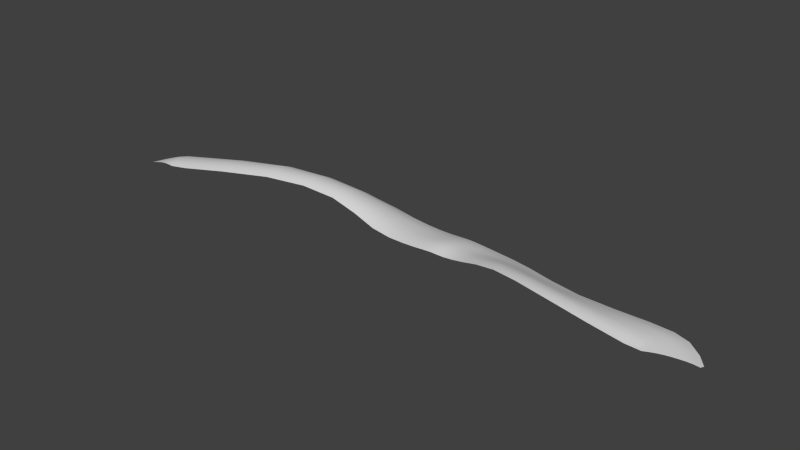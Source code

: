 # Source: beach_sand.blend  (saved by Blender 2.76.0; exported with 4.5.12 LTS)
import bpy
from mathutils import Matrix  # noqa: F401  (used for matrix-valued properties, if any)

bpy.ops.wm.read_factory_settings(use_empty=True)
scene = bpy.context.scene
scene.name = 'Scene'

# ---- collections
col_collection_1 = bpy.data.collections.new('Collection 1'); scene.collection.children.link(col_collection_1)

# ---- world
world_world = bpy.data.worlds.new('World'); scene.world = world_world
world_world.color = (0.05088, 0.05088, 0.05088)
world_world.use_sun_shadow = False
world_world.sun_shadow_jitter_overblur = 0.0
world_world.cycles.sampling_method = 'MANUAL'
world_world.cycles.sample_map_resolution = 256

# ---- meshes
me_plane = bpy.data.meshes.new('Plane')
me_plane.from_pydata([(0.9494, 0.75, 0.1636), (-0.25, 0.75, 0.2207), (-0.25, -0.25, 0.4148), (0.9494, -0.25, 0.3885), (0.25, -0.25, 0.4148), (0.25, -0.75, 0.397), (0.9494, -0.75, 0.413), (-0.9509, -0.2473, 0.3463), (-0.9509, -0.7497, 0.3402), (-0.25, -0.75, 0.397), (-0.9527, 0.7613, 0.1639), (-0.9511, 0.2567, 0.2804), (-0.25, 0.25, 0.349), (0.25, 0.75, 0.2207), (0.25, 0.25, 0.349), (0.9494, 0.25, 0.2921), (-0.9641, 1.284, -0.02169), (0.9416, 1.267, -0.02215), (-0.2577, 1.267, 0.02714), (0.2423, 1.267, 0.02714), (2.197, 0.1578, 0.3773), (2.197, -0.3422, 0.5644), (2.19, 1.175, -0.05335), (2.197, 0.6578, 0.1704), (2.197, -0.8422, 0.6558), (4.332, -1.288, 0.9109), (4.332, -0.7876, 0.7887), (4.325, 0.7294, -0.04362), (4.332, -0.2876, 0.5317), (4.332, 0.2124, 0.2361), (7.531, -1.555, 0.5524), (7.486, -1.061, 0.5003), (7.37, 0.4474, -0.05705), (7.45, -0.5638, 0.3518), (7.415, -0.06636, 0.1622), (-2.275, 1.383, -0.05938), (-2.304, -0.1573, 0.2819), (-2.288, 0.3498, 0.2289), (-2.322, -0.6617, 0.2663), (-2.276, 0.8572, 0.1241), (-4.356, 1.142, 0.3351), (-4.391, 0.6394, 0.5097), (-4.326, 1.656, 0.06167), (-4.425, 0.1331, 0.5998), (-4.459, -0.3756, 0.5896), (-7.462, 1.078, 0.7305), (-7.452, 0.571, 0.9629), (-7.474, 1.598, 0.3498), (-7.437, 0.06245, 1.069), (-7.42, -0.4453, 1.044), (-12.07, 0.1077, 0.5954), (-11.98, -0.3718, 0.7583), (-12.17, 0.6033, 0.2901), (-11.88, -0.8489, 0.8152), (-11.79, -1.322, 0.7681), (-15.12, -0.7887, 0.2598), (-14.9, -1.178, 0.3704), (-15.35, -0.3895, 0.05186), (-14.68, -1.567, 0.4177), (9.547, -0.9993, 0.1695), (-15.71, -1.492, 0.1951), (-15.33, -1.681, 0.3172), (-16.12, -1.302, -0.002295), (-14.94, -1.869, 0.3877), (-14.49, -1.892, 0.4027), (-14.61, -2.027, 0.391), (9.757, 0.4374, -0.07602), (9.619, -0.5261, 0.1393), (9.691, -0.0529, 0.07021), (10.32, -0.9229, 0.1393), (10.67, -0.6122, 0.07021), (11.02, -0.2857, -0.07602), (9.982, -1.234, 0.1695), (9.491, -1.393, 0.1568), (9.69, -1.495, 0.1568), (-1.519, -0.7275, 0.3016), (0.9494, -1.0, 0.4033), (1.486, 0.727, 0.1449), (-0.9562, 1.018, 0.08452), (-1.511, 0.2834, 0.2433), (-0.25, -1.0, 0.3675), (1.486, -0.273, 0.4294), (0.2481, 1.004, 0.1353), (0.0, 0.75, 0.2289), (0.0, -0.25, 0.4249), (-0.9509, 0.004584, 0.3221), (0.25, 0.0, 0.3926), (-1.515, -0.2234, 0.3061), (0.25, -1.0, 0.3675), (1.486, 0.227, 0.2951), (-0.2519, 1.004, 0.1353), (-1.51, 0.7909, 0.1337), (-0.9508, -1.0, 0.3187), (1.486, -0.773, 0.4898), (0.9474, 1.004, 0.08406), (0.0, 0.25, 0.3591), (0.0, -0.75, 0.4051), (-0.25, 0.0, 0.3926), (0.9494, 0.0, 0.3474), (0.5498, -0.25, 0.3982), (0.5498, -0.75, 0.3928), (0.25, -0.5, 0.4162), (0.9494, -0.5, 0.4117), (-0.5502, -0.2493, 0.3876), (-0.5502, -0.7499, 0.3746), (-0.951, -0.4987, 0.3526), (-0.25, -0.5, 0.4162), (-0.5507, 0.7528, 0.1984), (-0.5503, 0.2517, 0.3217), (-0.9517, 0.509, 0.2261), (-0.25, 0.5, 0.2898), (0.5498, 0.75, 0.1983), (0.5498, 0.25, 0.3247), (0.25, 0.5, 0.2898), (0.9494, 0.5, 0.2289), (-0.9743, 1.554, -0.1413), (0.2345, 1.534, -0.09247), (-0.2655, 1.534, -0.09247), (0.9339, 1.534, -0.1417), (-0.5593, 1.271, 0.007982), (-1.52, 1.317, -0.04858), (1.478, 1.244, -0.04765), (0.5421, 1.267, 0.007867), (-0.007733, 1.267, 0.03409), (3.13, 0.5004, 0.2106), (3.13, -0.4996, 0.7115), (3.13, 0.0004226, 0.4768), (3.13, -0.9996, 0.8248), (3.123, 1.017, -0.04882), (2.197, -0.09215, 0.4785), (2.197, 0.4078, 0.2711), (2.197, -0.5922, 0.6264), (2.195, 0.9121, 0.0655), (2.182, 1.442, -0.1792), (2.197, -1.092, 0.669), (5.771, -0.03388, 0.2266), (5.789, -1.033, 0.7378), (5.78, -0.5332, 0.503), (5.8, -1.531, 0.8436), (5.754, 0.4823, -0.04421), (4.332, -1.538, 0.9293), (4.332, -1.038, 0.8712), (4.332, -0.5376, 0.6726), (4.33, 0.4667, 0.09492), (4.317, 0.9963, -0.1809), (4.332, -0.03755, 0.3812), (8.857, -0.02577, 0.09319), (8.91, -1.006, 0.2522), (8.884, -0.5159, 0.1924), (8.953, -1.471, 0.2519), (8.822, 0.4805, -0.07128), (7.559, -1.799, 0.5503), (7.506, -1.309, 0.5405), (7.468, -0.8125, 0.436), (7.395, 0.1864, 0.05963), (7.343, 0.7124, -0.1808), (7.433, -0.3151, 0.2573), (-3.316, -0.5464, 0.3304), (-3.256, 0.4654, 0.2976), (-3.286, -0.04109, 0.3534), (-3.231, 0.9707, 0.1771), (-3.216, 1.492, -0.0305), (-2.28, 1.655, -0.1811), (-2.273, 1.116, 0.04734), (-2.295, 0.09623, 0.2638), (-2.313, -0.4102, 0.2829), (-2.281, 0.6035, 0.1811), (-2.33, -0.9126, 0.2409), (-5.807, -0.2938, 0.8817), (-5.765, 0.7238, 0.7649), (-5.788, 0.2171, 0.8842), (-5.738, 1.226, 0.5392), (-5.711, 1.737, 0.1956), (-4.34, 1.396, 0.2138), (-4.373, 0.8905, 0.4318), (-4.408, 0.3873, 0.5666), (-4.314, 1.919, -0.1058), (-4.442, -0.1216, 0.608), (-4.475, -0.6292, 0.5579), (-9.383, -0.7986, 1.024), (-9.504, 0.1995, 0.9965), (-9.444, -0.3024, 1.074), (-9.562, 0.7042, 0.7891), (-9.624, 1.225, 0.417), (-7.467, 1.336, 0.5614), (-7.457, 0.8245, 0.8625), (-7.445, 0.3172, 1.032), (-7.481, 1.864, 0.1168), (-7.429, -0.1921, 1.074), (-7.41, -0.6979, 0.9977), (-13.78, -1.769, 0.4895), (-14.05, -0.909, 0.4744), (-13.9, -1.347, 0.5209), (-14.19, -0.4701, 0.3516), (-14.34, -0.01828, 0.1186), (-12.12, 0.3516, 0.465), (-12.02, -0.1322, 0.6902), (-11.93, -0.6108, 0.7999), (-12.23, 0.8588, 0.09291), (-11.83, -1.086, 0.8045), (-11.74, -1.557, 0.7188), (-15.12, -1.371, 0.3502), (-14.81, -1.683, 0.4063), (-15.43, -1.059, 0.2358), (-15.76, -0.7408, 0.03117), (-15.23, -0.5915, 0.1729), (-15.01, -0.9833, 0.3224), (-14.79, -1.373, 0.4026), (-15.47, -0.1851, -0.08625), (-14.58, -1.746, 0.4172), (9.989, -0.645, 0.1393), (9.778, -1.067, 0.1695), (-15.51, -2.048, 0.278), (-15.06, -2.091, 0.3655), (-15.97, -2.006, 0.1461), (-16.45, -1.969, -0.04215), (-15.91, -1.397, 0.1105), (-15.52, -1.586, 0.2609), (-15.13, -1.775, 0.3607), (-16.33, -1.207, -0.1291), (-14.76, -1.956, 0.398), (10.2, -0.2232, 0.07021), (-14.53, -1.972, 0.3936), (-14.59, -2.132, 0.3761), (10.41, 0.2161, -0.07602), (9.515, -1.216, 0.1675), (9.583, -0.7627, 0.1609), (9.725, 0.188, 0.01313), (9.788, 0.6912, -0.1812), (9.655, -0.2895, 0.108), (10.64, -1.28, 0.1393), (10.17, -1.45, 0.1695), (11.11, -1.111, 0.07021), (11.6, -0.9276, -0.07602), (10.15, -1.078, 0.1609), (10.5, -0.7676, 0.108), (10.84, -0.4529, 0.01313), (11.19, -0.1145, -0.1812), (9.823, -1.377, 0.1675), (9.578, -1.46, 0.153), (9.694, -1.622, 0.1493), (-1.521, -0.9786, 0.2818), (1.486, -1.023, 0.4946), (-1.513, 1.049, 0.05707), (1.484, 0.9812, 0.06103), (-1.512, 0.02979, 0.2827), (0.0, -1.0, 0.3744), (1.486, -0.02304, 0.368), (-0.001933, 1.004, 0.1426), (0.0, 0.0, 0.4031), (-1.517, -0.476, 0.3126), (0.5498, -1.0, 0.3695), (1.486, 0.477, 0.2182), (-0.553, 1.008, 0.1154), (-1.51, 0.5371, 0.1922), (-0.5502, -1.0, 0.3483), (1.486, -0.523, 0.4723), (0.5479, 1.004, 0.1153), (0.0, 0.5, 0.299), (0.0, -0.5, 0.4254), (-0.5502, 0.001146, 0.3645), (0.5498, 0.0, 0.3708), (0.5498, -0.5, 0.4058), (-0.5502, -0.4997, 0.391), (-0.5504, 0.5022, 0.2646), (0.5498, 0.5, 0.2653), (-1.53, 1.59, -0.1687), (1.471, 1.511, -0.1687), (-0.01547, 1.534, -0.08552), (-0.5677, 1.539, -0.1116), (0.5344, 1.534, -0.1117), (3.13, -1.25, 0.842), (3.129, 0.7547, 0.08196), (3.13, -0.2496, 0.6047), (3.13, 0.2504, 0.341), (3.13, -0.7496, 0.7879), (3.115, 1.284, -0.1807), (5.807, -1.78, 0.8568), (5.765, 0.22, 0.0917), (5.784, -0.7829, 0.6327), (5.775, -0.2836, 0.3629), (5.794, -1.282, 0.8106), (5.742, 0.7487, -0.1806), (9.038, -1.709, 0.2383), (8.841, 0.2233, 0.02475), (8.897, -0.7609, 0.2297), (8.87, -0.2708, 0.1453), (8.928, -1.245, 0.2598), (8.8, 0.7418, -0.1811), (-3.33, -0.7977, 0.2988), (-3.221, 1.227, 0.08852), (-3.27, 0.2125, 0.3351), (-3.301, -0.2944, 0.352), (-3.243, 0.718, 0.2439), (-3.212, 1.761, -0.1647), (-5.817, -0.5487, 0.8477), (-5.724, 1.479, 0.3844), (-5.777, 0.4718, 0.8387), (-5.798, -0.03861, 0.8993), (-5.751, 0.9748, 0.6646), (-5.699, 1.997, -0.01011), (-9.353, -1.045, 0.968), (-9.591, 0.9609, 0.6275), (-9.475, -0.05187, 1.051), (-9.414, -0.5514, 1.065), (-9.533, 0.4516, 0.9096), (-9.658, 1.494, 0.1821), (-13.76, -1.998, 0.4537), (-14.26, -0.2474, 0.2536), (-13.97, -1.128, 0.5077), (-13.84, -1.562, 0.5147), (-14.12, -0.6896, 0.422), (-14.42, 0.2141, -0.03506), (10.31, -0.007959, 0.01313), (-15.59, -0.9013, 0.1496), (-14.97, -1.527, 0.3864), (-14.67, -1.834, 0.409), (-15.28, -1.215, 0.2994), (-15.93, -0.5789, -0.1034), (-16.21, -1.986, 0.06345), (-15.29, -2.069, 0.3302), (-14.82, -2.112, 0.3816), (-15.74, -2.027, 0.2147), (-16.54, -1.771, -0.1224), (9.883, -0.8558, 0.1609), (10.09, -0.4341, 0.108), (9.675, -1.27, 0.1665), (10.52, 0.4445, -0.1812), (11.35, -1.022, 0.01313), (10.41, -1.365, 0.1609), (10.88, -1.196, 0.108), (9.936, -1.536, 0.1656), (11.62, -0.6753, -0.1549)], [], [(0, 111, 265, 114), (0, 114, 252, 77), (0, 77, 244, 94), (0, 94, 257, 111), (1, 107, 264, 110), (1, 110, 258, 83), (1, 83, 248, 90), (1, 90, 253, 107), (2, 103, 263, 106), (2, 106, 259, 84), (2, 84, 249, 97), (2, 97, 260, 103), (3, 99, 262, 102), (3, 102, 256, 81), (3, 81, 247, 98), (3, 98, 261, 99), (4, 84, 259, 101), (4, 101, 262, 99), (4, 99, 261, 86), (4, 86, 249, 84), (5, 96, 246, 88), (5, 88, 251, 100), (5, 100, 262, 101), (5, 101, 259, 96), (6, 100, 251, 76), (6, 76, 242, 93), (6, 93, 256, 102), (6, 102, 262, 100), (7, 87, 250, 105), (7, 105, 263, 103), (7, 103, 260, 85), (7, 85, 245, 87), (8, 75, 241, 92), (8, 92, 255, 104), (8, 104, 263, 105), (8, 105, 250, 75), (9, 104, 255, 80), (9, 80, 246, 96), (9, 96, 259, 106), (9, 106, 263, 104), (10, 91, 254, 109), (10, 109, 264, 107), (10, 107, 253, 78), (10, 78, 243, 91), (11, 79, 245, 85), (11, 85, 260, 108), (11, 108, 264, 109), (11, 109, 254, 79), (12, 108, 260, 97), (12, 97, 249, 95), (12, 95, 258, 110), (12, 110, 264, 108), (13, 83, 258, 113), (13, 113, 265, 111), (13, 111, 257, 82), (13, 82, 248, 83), (14, 95, 249, 86), (14, 86, 261, 112), (14, 112, 265, 113), (14, 113, 258, 95), (15, 112, 261, 98), (15, 98, 247, 89), (15, 89, 252, 114), (15, 114, 265, 112), (16, 120, 243, 78), (16, 78, 253, 119), (16, 119, 269, 115), (16, 115, 266, 120), (17, 122, 257, 94), (17, 94, 244, 121), (17, 121, 267, 118), (17, 118, 270, 122), (18, 119, 253, 90), (18, 90, 248, 123), (18, 123, 268, 117), (18, 117, 269, 119), (19, 123, 248, 82), (19, 82, 257, 122), (19, 122, 270, 116), (19, 116, 268, 123), (20, 130, 252, 89), (20, 89, 247, 129), (20, 129, 273, 126), (20, 126, 274, 130), (21, 129, 247, 81), (21, 81, 256, 131), (21, 131, 275, 125), (21, 125, 273, 129), (22, 133, 267, 121), (22, 121, 244, 132), (22, 132, 272, 128), (22, 128, 276, 133), (23, 132, 244, 77), (23, 77, 252, 130), (23, 130, 274, 124), (23, 124, 272, 132), (24, 131, 256, 93), (24, 93, 242, 134), (24, 134, 271, 127), (24, 127, 275, 131), (25, 141, 275, 127), (25, 127, 271, 140), (25, 140, 277, 138), (25, 138, 281, 141), (26, 142, 273, 125), (26, 125, 275, 141), (26, 141, 281, 136), (26, 136, 279, 142), (27, 144, 276, 128), (27, 128, 272, 143), (27, 143, 278, 139), (27, 139, 282, 144), (28, 145, 274, 126), (28, 126, 273, 142), (28, 142, 279, 137), (28, 137, 280, 145), (29, 143, 272, 124), (29, 124, 274, 145), (29, 145, 280, 135), (29, 135, 278, 143), (30, 152, 281, 138), (30, 138, 277, 151), (30, 151, 283, 149), (30, 149, 287, 152), (31, 153, 279, 136), (31, 136, 281, 152), (31, 152, 287, 147), (31, 147, 285, 153), (32, 155, 282, 139), (32, 139, 278, 154), (32, 154, 284, 150), (32, 150, 288, 155), (33, 156, 280, 137), (33, 137, 279, 153), (33, 153, 285, 148), (33, 148, 286, 156), (34, 154, 278, 135), (34, 135, 280, 156), (34, 156, 286, 146), (34, 146, 284, 154), (35, 163, 243, 120), (35, 120, 266, 162), (35, 162, 294, 161), (35, 161, 290, 163), (36, 165, 250, 87), (36, 87, 245, 164), (36, 164, 291, 159), (36, 159, 292, 165), (37, 164, 245, 79), (37, 79, 254, 166), (37, 166, 293, 158), (37, 158, 291, 164), (38, 167, 241, 75), (38, 75, 250, 165), (38, 165, 292, 157), (38, 157, 289, 167), (39, 166, 254, 91), (39, 91, 243, 163), (39, 163, 290, 160), (39, 160, 293, 166), (40, 174, 293, 160), (40, 160, 290, 173), (40, 173, 296, 171), (40, 171, 299, 174), (41, 175, 291, 158), (41, 158, 293, 174), (41, 174, 299, 169), (41, 169, 297, 175), (42, 173, 290, 161), (42, 161, 294, 176), (42, 176, 300, 172), (42, 172, 296, 173), (43, 177, 292, 159), (43, 159, 291, 175), (43, 175, 297, 170), (43, 170, 298, 177), (44, 178, 289, 157), (44, 157, 292, 177), (44, 177, 298, 168), (44, 168, 295, 178), (45, 185, 299, 171), (45, 171, 296, 184), (45, 184, 302, 182), (45, 182, 305, 185), (46, 186, 297, 169), (46, 169, 299, 185), (46, 185, 305, 180), (46, 180, 303, 186), (47, 184, 296, 172), (47, 172, 300, 187), (47, 187, 306, 183), (47, 183, 302, 184), (48, 188, 298, 170), (48, 170, 297, 186), (48, 186, 303, 181), (48, 181, 304, 188), (49, 189, 295, 168), (49, 168, 298, 188), (49, 188, 304, 179), (49, 179, 301, 189), (50, 196, 305, 182), (50, 182, 302, 195), (50, 195, 308, 193), (50, 193, 311, 196), (51, 197, 303, 180), (51, 180, 305, 196), (51, 196, 311, 191), (51, 191, 309, 197), (52, 195, 302, 183), (52, 183, 306, 198), (52, 198, 312, 194), (52, 194, 308, 195), (53, 199, 304, 181), (53, 181, 303, 197), (53, 197, 309, 192), (53, 192, 310, 199), (54, 200, 301, 179), (54, 179, 304, 199), (54, 199, 310, 190), (54, 190, 307, 200), (55, 206, 311, 193), (55, 193, 308, 205), (55, 205, 314, 203), (55, 203, 317, 206), (56, 207, 309, 191), (56, 191, 311, 206), (56, 206, 317, 201), (56, 201, 315, 207), (57, 205, 308, 194), (57, 194, 312, 208), (57, 208, 318, 204), (57, 204, 314, 205), (58, 209, 310, 192), (58, 192, 309, 207), (58, 207, 315, 202), (58, 202, 316, 209), (59, 226, 285, 147), (59, 147, 287, 225), (59, 225, 326, 211), (59, 211, 324, 226), (60, 217, 317, 203), (60, 203, 314, 216), (60, 216, 319, 214), (60, 214, 322, 217), (61, 218, 315, 201), (61, 201, 317, 217), (61, 217, 322, 212), (61, 212, 320, 218), (62, 216, 314, 204), (62, 204, 318, 219), (62, 219, 323, 215), (62, 215, 319, 216), (63, 220, 316, 202), (63, 202, 315, 218), (63, 218, 320, 213), (63, 213, 321, 220), (64, 222, 307, 190), (64, 190, 310, 209), (64, 209, 316, 222), (65, 223, 307, 222), (65, 222, 316, 220), (65, 220, 321, 223), (66, 228, 288, 150), (66, 150, 284, 227), (66, 227, 313, 224), (66, 224, 327, 228), (67, 229, 286, 148), (67, 148, 285, 226), (67, 226, 324, 210), (67, 210, 325, 229), (68, 227, 284, 146), (68, 146, 286, 229), (68, 229, 325, 221), (68, 221, 313, 227), (69, 235, 325, 210), (69, 210, 324, 234), (69, 234, 329, 230), (69, 230, 330, 235), (70, 236, 313, 221), (70, 221, 325, 235), (70, 235, 330, 232), (70, 232, 328, 236), (71, 237, 327, 224), (71, 224, 313, 236), (71, 236, 328, 233), (71, 233, 332, 237), (72, 234, 324, 211), (72, 211, 326, 238), (72, 238, 331, 231), (72, 231, 329, 234), (73, 225, 287, 149), (73, 149, 283, 239), (73, 239, 326, 225), (74, 238, 326, 239), (74, 239, 283, 240), (74, 240, 331, 238)])
me_plane.polygons.foreach_set('use_smooth', [True] * 296)
_uv = me_plane.uv_layers.new(name='UVMap')
_uv.uv.foreach_set('vector', [7.921, 1.391, 7.074, 1.394, 7.075, 0.8647, 7.924, 0.8625, 7.921, 1.391, 7.924, 0.8625, 9.071, 0.8125, 9.064, 1.341, 7.921, 1.391, 9.064, 1.341, 9.051, 1.873, 7.914, 1.924, 7.921, 1.391, 7.914, 1.924, 7.068, 1.927, 7.074, 1.394, 5.371, 1.396, 4.734, 1.394, 4.731, 0.8647, 5.369, 0.8662, 5.371, 1.396, 5.369, 0.8662, 5.902, 0.8667, 5.903, 1.396, 5.371, 1.396, 5.903, 1.396, 5.901, 1.93, 5.37, 1.93, 5.371, 1.396, 5.37, 1.93, 4.735, 1.927, 4.734, 1.394, 5.365, -0.735, 4.726, -0.7348, 4.727, -1.269, 5.366, -1.27, 5.365, -0.735, 5.366, -1.27, 5.901, -1.27, 5.9, -0.7351, 5.365, -0.735, 5.9, -0.7351, 5.9, -0.1999, 5.366, -0.2, 5.365, -0.735, 5.366, -0.2, 4.726, -0.2004, 4.726, -0.7348, 7.932, -0.7353, 7.077, -0.735, 7.078, -1.27, 7.934, -1.27, 7.932, -0.7353, 7.934, -1.27, 9.099, -1.323, 9.094, -0.7866, 7.932, -0.7353, 9.094, -0.7866, 9.088, -0.2511, 7.93, -0.201, 7.932, -0.7353, 7.93, -0.201, 7.077, -0.2004, 7.077, -0.735, 6.435, -0.735, 5.9, -0.7351, 5.901, -1.27, 6.436, -1.27, 6.435, -0.735, 6.436, -1.27, 7.078, -1.27, 7.077, -0.735, 6.435, -0.735, 7.077, -0.735, 7.077, -0.2004, 6.435, -0.2, 6.435, -0.735, 6.435, -0.2, 5.9, -0.1999, 5.9, -0.7351, 6.436, -1.803, 5.901, -1.804, 5.902, -2.336, 6.436, -2.336, 6.436, -1.803, 6.436, -2.336, 7.077, -2.336, 7.078, -1.803, 6.436, -1.803, 7.078, -1.803, 7.078, -1.27, 6.436, -1.27, 6.436, -1.803, 6.436, -1.27, 5.901, -1.27, 5.901, -1.804, 7.934, -1.804, 7.078, -1.803, 7.077, -2.336, 7.934, -2.339, 7.934, -1.804, 7.934, -2.339, 9.102, -2.397, 9.101, -1.86, 7.934, -1.804, 9.101, -1.86, 9.099, -1.323, 7.934, -1.27, 7.934, -1.804, 7.934, -1.27, 7.078, -1.27, 7.078, -1.803, 3.876, -0.7345, 2.685, -0.7004, 2.677, -1.233, 3.877, -1.268, 3.876, -0.7345, 3.877, -1.268, 4.727, -1.269, 4.726, -0.7348, 3.876, -0.7345, 4.726, -0.7348, 4.726, -0.2004, 3.877, -0.201, 3.876, -0.7345, 3.877, -0.201, 2.695, -0.1684, 2.685, -0.7004, 3.879, -1.8, 2.671, -1.764, 2.666, -2.294, 3.882, -2.332, 3.879, -1.8, 3.882, -2.332, 4.731, -2.334, 4.728, -1.802, 3.879, -1.8, 4.728, -1.802, 4.727, -1.269, 3.877, -1.268, 3.879, -1.8, 3.877, -1.268, 2.677, -1.233, 2.671, -1.764, 5.367, -1.803, 4.728, -1.802, 4.731, -2.334, 5.369, -2.336, 5.367, -1.803, 5.369, -2.336, 5.902, -2.336, 5.901, -1.804, 5.367, -1.803, 5.901, -1.804, 5.901, -1.27, 5.366, -1.27, 5.367, -1.803, 5.366, -1.27, 4.727, -1.269, 4.728, -1.802, 3.888, 1.391, 2.735, 1.42, 2.72, 0.8925, 3.883, 0.8624, 3.888, 1.391, 3.883, 0.8624, 4.731, 0.8647, 4.734, 1.394, 3.888, 1.391, 4.734, 1.394, 4.735, 1.927, 3.891, 1.924, 3.888, 1.391, 3.891, 1.924, 2.749, 1.952, 2.735, 1.42, 3.88, 0.3315, 2.707, 0.3628, 2.695, -0.1684, 3.877, -0.201, 3.88, 0.3315, 3.877, -0.201, 4.726, -0.2004, 4.728, 0.333, 3.88, 0.3315, 4.728, 0.333, 4.731, 0.8647, 3.883, 0.8624, 3.88, 0.3315, 3.883, 0.8624, 2.72, 0.8925, 2.707, 0.3628, 5.367, 0.334, 4.728, 0.333, 4.726, -0.2004, 5.366, -0.2, 5.367, 0.334, 5.366, -0.2, 5.9, -0.1999, 5.901, 0.3344, 5.367, 0.334, 5.901, 0.3344, 5.902, 0.8667, 5.369, 0.8662, 5.367, 0.334, 5.369, 0.8662, 4.731, 0.8647, 4.728, 0.333, 6.436, 1.396, 5.903, 1.396, 5.902, 0.8667, 6.436, 0.8662, 6.436, 1.396, 6.436, 0.8662, 7.075, 0.8647, 7.074, 1.394, 6.436, 1.396, 7.074, 1.394, 7.068, 1.927, 6.432, 1.93, 6.436, 1.396, 6.432, 1.93, 5.901, 1.93, 5.903, 1.396, 6.436, 0.334, 5.901, 0.3344, 5.9, -0.1999, 6.435, -0.2, 6.436, 0.334, 6.435, -0.2, 7.077, -0.2004, 7.076, 0.333, 6.436, 0.334, 7.076, 0.333, 7.075, 0.8647, 6.436, 0.8662, 6.436, 0.334, 6.436, 0.8662, 5.902, 0.8667, 5.901, 0.3344, 7.927, 0.3317, 7.076, 0.333, 7.077, -0.2004, 7.93, -0.201, 7.927, 0.3317, 7.93, -0.201, 9.088, -0.2511, 9.08, 0.2819, 7.927, 0.3317, 9.08, 0.2819, 9.071, 0.8125, 7.924, 0.8625, 7.927, 0.3317, 7.924, 0.8625, 7.075, 0.8647, 7.076, 0.333, 3.889, 2.469, 2.76, 2.496, 2.749, 1.952, 3.891, 1.924, 3.889, 2.469, 3.891, 1.924, 4.735, 1.927, 4.73, 2.473, 3.889, 2.469, 4.73, 2.473, 4.721, 3.023, 3.884, 3.019, 3.889, 2.469, 3.884, 3.019, 2.77, 3.045, 2.76, 2.496, 7.896, 2.469, 7.053, 2.473, 7.068, 1.927, 7.914, 1.924, 7.896, 2.469, 7.914, 1.924, 9.051, 1.873, 9.028, 2.417, 7.896, 2.469, 9.028, 2.417, 8.999, 2.966, 7.873, 3.019, 7.896, 2.469, 7.873, 3.019, 7.035, 3.023, 7.053, 2.473, 5.362, 2.475, 4.73, 2.473, 4.735, 1.927, 5.37, 1.93, 5.362, 2.475, 5.37, 1.93, 5.901, 1.93, 5.891, 2.476, 5.362, 2.475, 5.891, 2.476, 5.877, 3.027, 5.351, 3.026, 5.362, 2.475, 5.351, 3.026, 4.721, 3.023, 4.73, 2.473, 6.42, 2.475, 5.891, 2.476, 5.901, 1.93, 6.432, 1.93, 6.42, 2.475, 6.432, 1.93, 7.068, 1.927, 7.053, 2.473, 6.42, 2.475, 7.053, 2.473, 7.035, 3.023, 6.404, 3.026, 6.42, 2.475, 6.404, 3.026, 5.877, 3.027, 5.891, 2.476, 10.62, 0.1358, 10.6, 0.6676, 9.071, 0.8125, 9.08, 0.2819, 10.62, 0.1358, 9.08, 0.2819, 9.088, -0.2511, 10.64, -0.3999, 10.62, 0.1358, 10.64, -0.3999, 12.69, -0.7414, 12.66, -0.2012, 10.62, 0.1358, 12.66, -0.2012, 12.62, 0.3336, 10.6, 0.6676, 10.66, -0.9395, 10.64, -0.3999, 9.088, -0.2511, 9.094, -0.7866, 10.66, -0.9395, 9.094, -0.7866, 9.099, -1.323, 10.67, -1.481, 10.66, -0.9395, 10.67, -1.481, 12.74, -1.835, 12.72, -1.287, 10.66, -0.9395, 12.72, -1.287, 12.69, -0.7414, 10.64, -0.3999, 10.53, 2.271, 10.49, 2.82, 8.999, 2.966, 9.028, 2.417, 10.53, 2.271, 9.028, 2.417, 9.051, 1.873, 10.56, 1.727, 10.53, 2.271, 10.56, 1.727, 12.55, 1.395, 12.5, 1.939, 10.53, 2.271, 12.5, 1.939, 12.45, 2.49, 10.49, 2.82, 10.59, 1.196, 10.56, 1.727, 9.051, 1.873, 9.064, 1.341, 10.59, 1.196, 9.064, 1.341, 9.071, 0.8125, 10.6, 0.6676, 10.59, 1.196, 10.6, 0.6676, 12.62, 0.3336, 12.58, 0.8629, 10.59, 1.196, 12.58, 0.8629, 12.55, 1.395, 10.56, 1.727, 10.68, -2.024, 10.67, -1.481, 9.099, -1.323, 9.101, -1.86, 10.68, -2.024, 9.101, -1.86, 9.102, -2.397, 10.68, -2.566, 10.68, -2.024, 10.68, -2.566, 12.76, -2.931, 12.75, -2.383, 10.68, -2.024, 12.75, -2.383, 12.74, -1.835, 10.67, -1.481, 15.42, -3.026, 15.41, -2.474, 12.74, -1.835, 12.75, -2.383, 15.42, -3.026, 12.75, -2.383, 12.76, -2.931, 15.43, -3.578, 15.42, -3.026, 15.43, -3.578, 18.61, -4.102, 18.59, -3.554, 15.42, -3.026, 18.59, -3.554, 18.56, -3.005, 15.41, -2.474, 15.38, -1.921, 15.33, -1.37, 12.69, -0.7414, 12.72, -1.287, 15.38, -1.921, 12.72, -1.287, 12.74, -1.835, 15.41, -2.474, 15.38, -1.921, 15.41, -2.474, 18.56, -3.005, 18.51, -2.453, 15.38, -1.921, 18.51, -2.453, 18.45, -1.901, 15.33, -1.37, 15.04, 1.332, 14.97, 1.885, 12.45, 2.49, 12.5, 1.939, 15.04, 1.332, 12.5, 1.939, 12.55, 1.395, 15.1, 0.7849, 15.04, 1.332, 15.1, 0.7849, 18.15, 0.2614, 18.06, 0.8105, 15.04, 1.332, 18.06, 0.8105, 17.96, 1.365, 14.97, 1.885, 15.27, -0.8238, 15.22, -0.2839, 12.62, 0.3336, 12.66, -0.2012, 15.27, -0.8238, 12.66, -0.2012, 12.69, -0.7414, 15.33, -1.37, 15.27, -0.8238, 15.33, -1.37, 18.45, -1.901, 18.38, -1.354, 15.27, -0.8238, 18.38, -1.354, 18.3, -0.8119, 15.22, -0.2839, 15.16, 0.2493, 15.1, 0.7849, 12.55, 1.395, 12.58, 0.8629, 15.16, 0.2493, 12.58, 0.8629, 12.62, 0.3336, 15.22, -0.2839, 15.16, 0.2493, 15.22, -0.2839, 18.3, -0.8119, 18.23, -0.2765, 15.16, 0.2493, 18.23, -0.2765, 18.15, 0.2614, 15.1, 0.7849, 22.15, -3.57, 22.09, -3.036, 18.56, -3.005, 18.59, -3.554, 22.15, -3.57, 18.59, -3.554, 18.61, -4.102, 22.2, -4.1, 22.15, -3.57, 22.2, -4.1, 25.19, -3.856, 25.02, -3.348, 22.15, -3.57, 25.02, -3.348, 24.98, -2.865, 22.09, -3.036, 22.03, -2.496, 21.96, -1.954, 18.45, -1.901, 18.51, -2.453, 22.03, -2.496, 18.51, -2.453, 18.56, -3.005, 22.09, -3.036, 22.03, -2.496, 22.09, -3.036, 24.98, -2.865, 24.94, -2.353, 22.03, -2.496, 24.94, -2.353, 24.89, -1.828, 21.96, -1.954, 21.46, 0.7365, 21.33, 1.289, 17.96, 1.365, 18.06, 0.8105, 21.46, 0.7365, 18.06, 0.8105, 18.15, 0.2614, 21.58, 0.1897, 21.46, 0.7365, 21.58, 0.1897, 24.63, 0.2676, 24.51, 0.8061, 21.46, 0.7365, 24.51, 0.8061, 24.38, 1.351, 21.33, 1.289, 21.87, -1.414, 21.78, -0.8774, 18.3, -0.8119, 18.38, -1.354, 21.87, -1.414, 18.38, -1.354, 18.45, -1.901, 21.96, -1.954, 21.87, -1.414, 21.96, -1.954, 24.89, -1.828, 24.84, -1.303, 21.87, -1.414, 24.84, -1.303, 24.78, -0.7797, 21.78, -0.8774, 21.69, -0.3456, 21.58, 0.1897, 18.15, 0.2614, 18.23, -0.2765, 21.69, -0.3456, 18.23, -0.2765, 18.3, -0.8119, 21.78, -0.8774, 21.69, -0.3456, 21.78, -0.8774, 24.78, -0.7797, 24.71, -0.2586, 21.69, -0.3456, 24.71, -0.2586, 24.63, 0.2676, 21.58, 0.1897, 1.266, 2.586, 1.223, 2.044, 2.749, 1.952, 2.76, 2.496, 1.266, 2.586, 2.76, 2.496, 2.77, 3.045, 1.31, 3.133, 1.266, 2.586, 1.31, 3.133, -0.4705, 3.384, -0.5567, 2.84, 1.266, 2.586, -0.5567, 2.84, -0.6413, 2.301, 1.223, 2.044, 1.019, -0.5991, 0.9861, -1.129, 2.677, -1.233, 2.685, -0.7004, 1.019, -0.5991, 2.685, -0.7004, 2.695, -0.1684, 1.056, -0.06897, 1.019, -0.5991, 1.056, -0.06897, -0.952, 0.2028, -1.022, -0.3238, 1.019, -0.5991, -1.022, -0.3238, -1.088, -0.8506, 0.9861, -1.129, 1.095, 0.4602, 1.056, -0.06897, 2.695, -0.1684, 2.707, 0.3628, 1.095, 0.4602, 2.707, 0.3628, 2.72, 0.8925, 1.136, 0.9878, 1.095, 0.4602, 1.136, 0.9878, -0.8009, 1.252, -0.8778, 0.7284, 1.095, 0.4602, -0.8778, 0.7284, -0.952, 0.2028, 1.056, -0.06897, 0.9559, -1.659, 0.9272, -2.188, 2.666, -2.294, 2.671, -1.764, 0.9559, -1.659, 2.671, -1.764, 2.677, -1.233, 0.9861, -1.129, 0.9559, -1.659, 0.9861, -1.129, -1.088, -0.8506, -1.151, -1.377, 0.9559, -1.659, -1.151, -1.377, -1.211, -1.903, 0.9272, -2.188, 1.179, 1.514, 1.136, 0.9878, 2.72, 0.8925, 2.735, 1.42, 1.179, 1.514, 2.735, 1.42, 2.749, 1.952, 1.223, 2.044, 1.179, 1.514, 1.223, 2.044, -0.6413, 2.301, -0.7224, 1.775, 1.179, 1.514, -0.7224, 1.775, -0.8009, 1.252, 1.136, 0.9878, -2.911, 2.306, -3.023, 1.79, -0.8009, 1.252, -0.7224, 1.775, -2.911, 2.306, -0.7224, 1.775, -0.6413, 2.301, -2.795, 2.828, -2.911, 2.306, -2.795, 2.828, -5.593, 3.427, -5.728, 2.909, -2.911, 2.306, -5.728, 2.909, -5.856, 2.397, -3.023, 1.79, -3.133, 1.272, -3.24, 0.7527, -0.952, 0.2028, -0.8778, 0.7284, -3.133, 1.272, -0.8778, 0.7284, -0.8009, 1.252, -3.023, 1.79, -3.133, 1.272, -3.023, 1.79, -5.856, 2.397, -5.982, 1.883, -3.133, 1.272, -5.982, 1.883, -6.105, 1.367, -3.24, 0.7527, -2.672, 3.36, -2.795, 2.828, -0.6413, 2.301, -0.5567, 2.84, -2.672, 3.36, -0.5567, 2.84, -0.4705, 3.384, -2.546, 3.899, -2.672, 3.36, -2.546, 3.899, -5.296, 4.489, -5.447, 3.955, -2.672, 3.36, -5.447, 3.955, -5.593, 3.427, -2.795, 2.828, -3.343, 0.232, -3.44, -0.2892, -1.088, -0.8506, -1.022, -0.3238, -3.343, 0.232, -1.022, -0.3238, -0.952, 0.2028, -3.24, 0.7527, -3.343, 0.232, -3.24, 0.7527, -6.105, 1.367, -6.221, 0.8496, -3.343, 0.232, -6.221, 0.8496, -6.332, 0.3316, -3.44, -0.2892, -3.532, -0.81, -3.622, -1.331, -1.211, -1.903, -1.151, -1.377, -3.532, -0.81, -1.151, -1.377, -1.088, -0.8506, -3.44, -0.2892, -3.532, -0.81, -3.44, -0.2892, -6.332, 0.3316, -6.435, -0.1865, -3.532, -0.81, -6.435, -0.1865, -6.535, -0.7045, -3.622, -1.331, -9.511, 3.384, -9.625, 2.868, -5.856, 2.397, -5.728, 2.909, -9.511, 3.384, -5.728, 2.909, -5.593, 3.427, -9.387, 3.903, -9.511, 3.384, -9.387, 3.903, -14.14, 4.133, -14.24, 3.615, -9.511, 3.384, -14.24, 3.615, -14.33, 3.1, -9.625, 2.868, -9.736, 2.351, -9.841, 1.832, -6.105, 1.367, -5.982, 1.883, -9.736, 2.351, -5.982, 1.883, -5.856, 2.397, -9.625, 2.868, -9.736, 2.351, -9.625, 2.868, -14.33, 3.1, -14.41, 2.582, -9.736, 2.351, -14.41, 2.582, -14.48, 2.062, -9.841, 1.832, -9.248, 4.433, -9.387, 3.903, -5.593, 3.427, -5.447, 3.955, -9.248, 4.433, -5.447, 3.955, -5.296, 4.489, -9.1, 4.967, -9.248, 4.433, -9.1, 4.967, -13.87, 5.191, -14.01, 4.66, -9.248, 4.433, -14.01, 4.66, -14.14, 4.133, -9.387, 3.903, -9.938, 1.31, -10.03, 0.788, -6.332, 0.3316, -6.221, 0.8496, -9.938, 1.31, -6.221, 0.8496, -6.105, 1.367, -9.841, 1.832, -9.938, 1.31, -9.841, 1.832, -14.48, 2.062, -14.54, 1.539, -9.938, 1.31, -14.54, 1.539, -14.59, 1.015, -10.03, 0.788, -10.1, 0.2655, -10.18, -0.2572, -6.535, -0.7045, -6.435, -0.1865, -10.1, 0.2655, -6.435, -0.1865, -6.332, 0.3316, -10.03, 0.788, -10.1, 0.2655, -10.03, 0.788, -14.59, 1.015, -14.62, 0.4909, -10.1, 0.2655, -14.62, 0.4909, -14.65, -0.03345, -10.18, -0.2572, -19.89, 3.489, -19.96, 2.986, -14.33, 3.1, -14.24, 3.615, -19.89, 3.489, -14.24, 3.615, -14.14, 4.133, -19.79, 3.993, -19.89, 3.489, -19.79, 3.993, -24.6, 3.678, -24.66, 3.198, -19.89, 3.489, -24.66, 3.198, -24.69, 2.719, -19.96, 2.986, -20.01, 2.481, -20.06, 1.972, -14.48, 2.062, -14.41, 2.582, -20.01, 2.481, -14.41, 2.582, -14.33, 3.1, -19.96, 2.986, -20.01, 2.481, -19.96, 2.986, -24.69, 2.719, -24.7, 2.236, -20.01, 2.481, -24.7, 2.236, -24.7, 1.749, -20.06, 1.972, -19.67, 4.503, -19.79, 3.993, -14.14, 4.133, -14.01, 4.66, -19.67, 4.503, -14.01, 4.66, -13.87, 5.191, -19.53, 5.018, -19.67, 4.503, -19.53, 5.018, -24.38, 4.65, -24.5, 4.162, -19.67, 4.503, -24.5, 4.162, -24.6, 3.678, -19.79, 3.993, -20.08, 1.46, -20.08, 0.9477, -14.59, 1.015, -14.54, 1.539, -20.08, 1.46, -14.54, 1.539, -14.48, 2.062, -20.06, 1.972, -20.08, 1.46, -20.06, 1.972, -24.7, 1.749, -24.66, 1.26, -20.08, 1.46, -24.66, 1.26, -24.61, 0.7788, -20.08, 0.9477, -20.07, 0.435, -20.05, -0.07775, -14.65, -0.03345, -14.62, 0.4909, -20.07, 0.435, -14.62, 0.4909, -14.59, 1.015, -20.08, 0.9477, -20.07, 0.435, -20.08, 0.9477, -24.61, 0.7788, -24.55, 0.3171, -20.07, 0.435, -24.55, 0.3171, -24.58, -0.1741, -20.05, -0.07775, -26.76, 2.937, -26.71, 2.489, -24.69, 2.719, -24.66, 3.198, -26.76, 2.937, -24.66, 3.198, -24.6, 3.678, -26.78, 3.384, -26.76, 2.937, -26.78, 3.384, -27.64, 2.899, -27.51, 2.512, -26.76, 2.937, -27.51, 2.512, -27.35, 2.123, -26.71, 2.489, -26.63, 2.036, -26.54, 1.581, -24.7, 1.749, -24.7, 2.236, -26.63, 2.036, -24.7, 2.236, -24.69, 2.719, -26.71, 2.489, -26.63, 2.036, -26.71, 2.489, -27.35, 2.123, -27.17, 1.732, -26.63, 2.036, -27.17, 1.732, -26.97, 1.337, -26.54, 1.581, -26.77, 3.835, -26.78, 3.384, -24.6, 3.678, -24.5, 4.162, -26.77, 3.835, -24.5, 4.162, -24.38, 4.65, -26.73, 4.288, -26.77, 3.835, -26.73, 4.288, -27.82, 3.675, -27.74, 3.287, -26.77, 3.835, -27.74, 3.287, -27.64, 2.899, -26.78, 3.384, -26.41, 1.123, -26.28, 0.7015, -24.61, 0.7788, -24.66, 1.26, -26.41, 1.123, -24.66, 1.26, -24.7, 1.749, -26.54, 1.581, -26.41, 1.123, -26.54, 1.581, -26.97, 1.337, -26.74, 0.9402, -26.41, 1.123, -26.74, 0.9402, -26.5, 0.5575, -26.28, 0.7015, 26.25, -2.331, 26.32, -1.827, 24.89, -1.828, 24.94, -2.353, 26.25, -2.331, 24.94, -2.353, 24.98, -2.865, 26.18, -2.793, 26.25, -2.331, 26.18, -2.793, 26.52, -2.908, 26.74, -2.475, 26.25, -2.331, 26.74, -2.475, 26.96, -2.025, 26.32, -1.827, -28.22, 1.729, -27.96, 1.451, -27.35, 2.123, -27.51, 2.512, -28.22, 1.729, -27.51, 2.512, -27.64, 2.899, -28.46, 2.005, -28.22, 1.729, -28.46, 2.005, -29.27, 0.9087, -28.92, 0.7687, -28.22, 1.729, -28.92, 0.7687, -28.56, 0.6257, -27.96, 1.451, -27.68, 1.171, -27.38, 0.8881, -26.97, 1.337, -27.17, 1.732, -27.68, 1.171, -27.17, 1.732, -27.35, 2.123, -27.96, 1.451, -27.68, 1.171, -27.96, 1.451, -28.56, 0.6257, -28.18, 0.4817, -27.68, 1.171, -28.18, 0.4817, -27.79, 0.3365, -27.38, 0.8881, -28.67, 2.28, -28.46, 2.005, -27.64, 2.899, -27.74, 3.287, -28.67, 2.28, -27.74, 3.287, -27.82, 3.675, -28.87, 2.553, -28.67, 2.28, -28.87, 2.553, -29.57, 1.488, -29.59, 1.044, -28.67, 2.28, -29.59, 1.044, -29.27, 0.9087, -28.46, 2.005, -27.06, 0.6037, -26.74, 0.3418, -26.5, 0.5575, -26.74, 0.9402, -27.06, 0.6037, -26.74, 0.9402, -26.97, 1.337, -27.38, 0.8881, -27.06, 0.6037, -27.38, 0.8881, -27.79, 0.3365, -27.37, 0.1901, -27.06, 0.6037, -27.37, 0.1901, -26.92, 0.04245, -26.74, 0.3418, -26.16, 0.3568, -26.26, 0.2053, -24.58, -0.1741, -24.55, 0.3171, -26.16, 0.3568, -24.55, 0.3171, -24.61, 0.7788, -26.28, 0.7015, -26.16, 0.3568, -26.28, 0.7015, -26.5, 0.5575, -26.26, 0.2053, -26.45, 0.1269, -26.43, -0.1065, -24.58, -0.1741, -26.26, 0.2053, -26.45, 0.1269, -26.26, 0.2053, -26.5, 0.5575, -26.74, 0.3418, -26.45, 0.1269, -26.74, 0.3418, -26.92, 0.04245, -26.43, -0.1065, 26.48, 0.7152, 26.46, 1.245, 24.38, 1.351, 24.51, 0.8061, 26.48, 0.7152, 24.51, 0.8061, 24.63, 0.2676, 26.49, 0.1928, 26.48, 0.7152, 26.49, 0.1928, 27.72, -0.2218, 27.86, 0.2487, 26.48, 0.7152, 27.86, 0.2487, 27.99, 0.7268, 26.46, 1.245, 26.38, -1.322, 26.43, -0.8182, 24.78, -0.7797, 24.84, -1.303, 26.38, -1.322, 24.84, -1.303, 24.89, -1.828, 26.32, -1.827, 26.38, -1.322, 26.32, -1.827, 26.96, -2.025, 27.16, -1.575, 26.38, -1.322, 27.16, -1.575, 27.36, -1.125, 26.43, -0.8182, 26.47, -0.3158, 26.49, 0.1928, 24.63, 0.2676, 24.71, -0.2586, 26.47, -0.3158, 24.71, -0.2586, 24.78, -0.7797, 26.43, -0.8182, 26.47, -0.3158, 26.43, -0.8182, 27.36, -1.125, 27.55, -0.6771, 26.47, -0.3158, 27.55, -0.6771, 27.72, -0.2218, 26.49, 0.1928, 27.88, -2.166, 28.21, -1.834, 27.36, -1.125, 27.16, -1.575, 27.88, -2.166, 27.16, -1.575, 26.96, -2.025, 27.53, -2.499, 27.88, -2.166, 27.53, -2.499, 28.08, -3.11, 28.56, -2.927, 27.88, -2.166, 28.56, -2.927, 29.03, -2.743, 28.21, -1.834, 28.54, -1.502, 28.85, -1.163, 27.72, -0.2218, 27.55, -0.6771, 28.54, -1.502, 27.55, -0.6771, 27.36, -1.125, 28.21, -1.834, 28.54, -1.502, 28.21, -1.834, 29.03, -2.743, 29.49, -2.56, 28.54, -1.502, 29.49, -2.56, 29.94, -2.368, 28.85, -1.163, 29.14, -0.8087, 29.41, -0.4465, 27.99, 0.7268, 27.86, 0.2487, 29.14, -0.8087, 27.86, 0.2487, 27.72, -0.2218, 28.85, -1.163, 29.14, -0.8087, 28.85, -1.163, 29.94, -2.368, 30.36, -2.162, 29.14, -0.8087, 30.36, -2.162, 30.33, -1.626, 29.41, -0.4465, 27.18, -2.83, 27.53, -2.499, 26.96, -2.025, 26.74, -2.475, 27.18, -2.83, 26.74, -2.475, 26.52, -2.908, 26.84, -3.135, 27.18, -2.83, 26.84, -3.135, 27.07, -3.473, 27.58, -3.292, 27.18, -2.83, 27.58, -3.292, 28.08, -3.11, 27.53, -2.499, 26.12, -3.169, 26.18, -2.793, 24.98, -2.865, 25.02, -3.348, 26.12, -3.169, 25.02, -3.348, 25.19, -3.856, 26.3, -3.31, 26.12, -3.169, 26.3, -3.31, 26.52, -2.908, 26.18, -2.793, 26.54, -3.386, 26.84, -3.135, 26.52, -2.908, 26.3, -3.31, 26.54, -3.386, 26.3, -3.31, 25.19, -3.856, 26.54, -3.654, 26.54, -3.386, 26.54, -3.654, 27.07, -3.473, 26.84, -3.135])
me_plane.use_remesh_preserve_volume = False
me_plane.use_remesh_preserve_attributes = False
me_plane.use_mirror_vertex_groups = False
me_plane.update()

# ---- objects
ob_plane = bpy.data.objects.new('Plane', me_plane)

# ---- transforms, parenting, visibility, modifiers, constraints
ob_plane.location = (0.0, 0.0, 0.0)
ob_plane.scale = (5.041, 5.041, 5.041)
ob_plane.lineart.crease_threshold = 0.0

# ---- collection membership
col_collection_1.objects.link(ob_plane)

# ---- scene / render settings (as saved in the file)
scene.frame_start = 1; scene.frame_end = 250; scene.frame_set(1)
scene.render.engine = 'BLENDER_EEVEE_NEXT'
scene.render.resolution_percentage = 50
scene.render.dither_intensity = 0.0
scene.cycles.use_denoising = False
scene.cycles.samples = 10
scene.cycles.sampling_pattern = 'TABULATED_SOBOL'
scene.cycles.light_sampling_threshold = 0.0
scene.cycles.use_adaptive_sampling = False
scene.cycles.use_light_tree = False
scene.cycles.blur_glossy = 0.0
scene.cycles.pixel_filter_type = 'GAUSSIAN'
scene.cycles.sample_clamp_indirect = 0.0
scene.view_settings.view_transform = 'Standard'
bpy.context.view_layer.update()

# ---- added for rendering (the .blend has no active camera and no usable light): camera, sun
cam_auto = bpy.data.cameras.new('AutoCamera')
cam_auto.lens = 50.0
cam_auto.sensor_width = 36.0
cam_auto.clip_end = 2331.91
ob_auto_camera = bpy.data.objects.new('AutoCamera', cam_auto)
scene.collection.objects.link(ob_auto_camera)
ob_auto_camera.location = (120.474, -159.789, 108.548)
ob_auto_camera.rotation_euler = (1.09748, -7.21219e-08, 0.694738)
scene.camera = ob_auto_camera
light_auto_sun = bpy.data.lights.new('AutoSun', 'SUN')
light_auto_sun.energy = 3.0
light_auto_sun.angle = 0.0523599
ob_auto_sun = bpy.data.objects.new('AutoSun', light_auto_sun)
scene.collection.objects.link(ob_auto_sun)
ob_auto_sun.rotation_euler = (0.872665, 0.174533, 0.523599)
bpy.context.view_layer.update()
